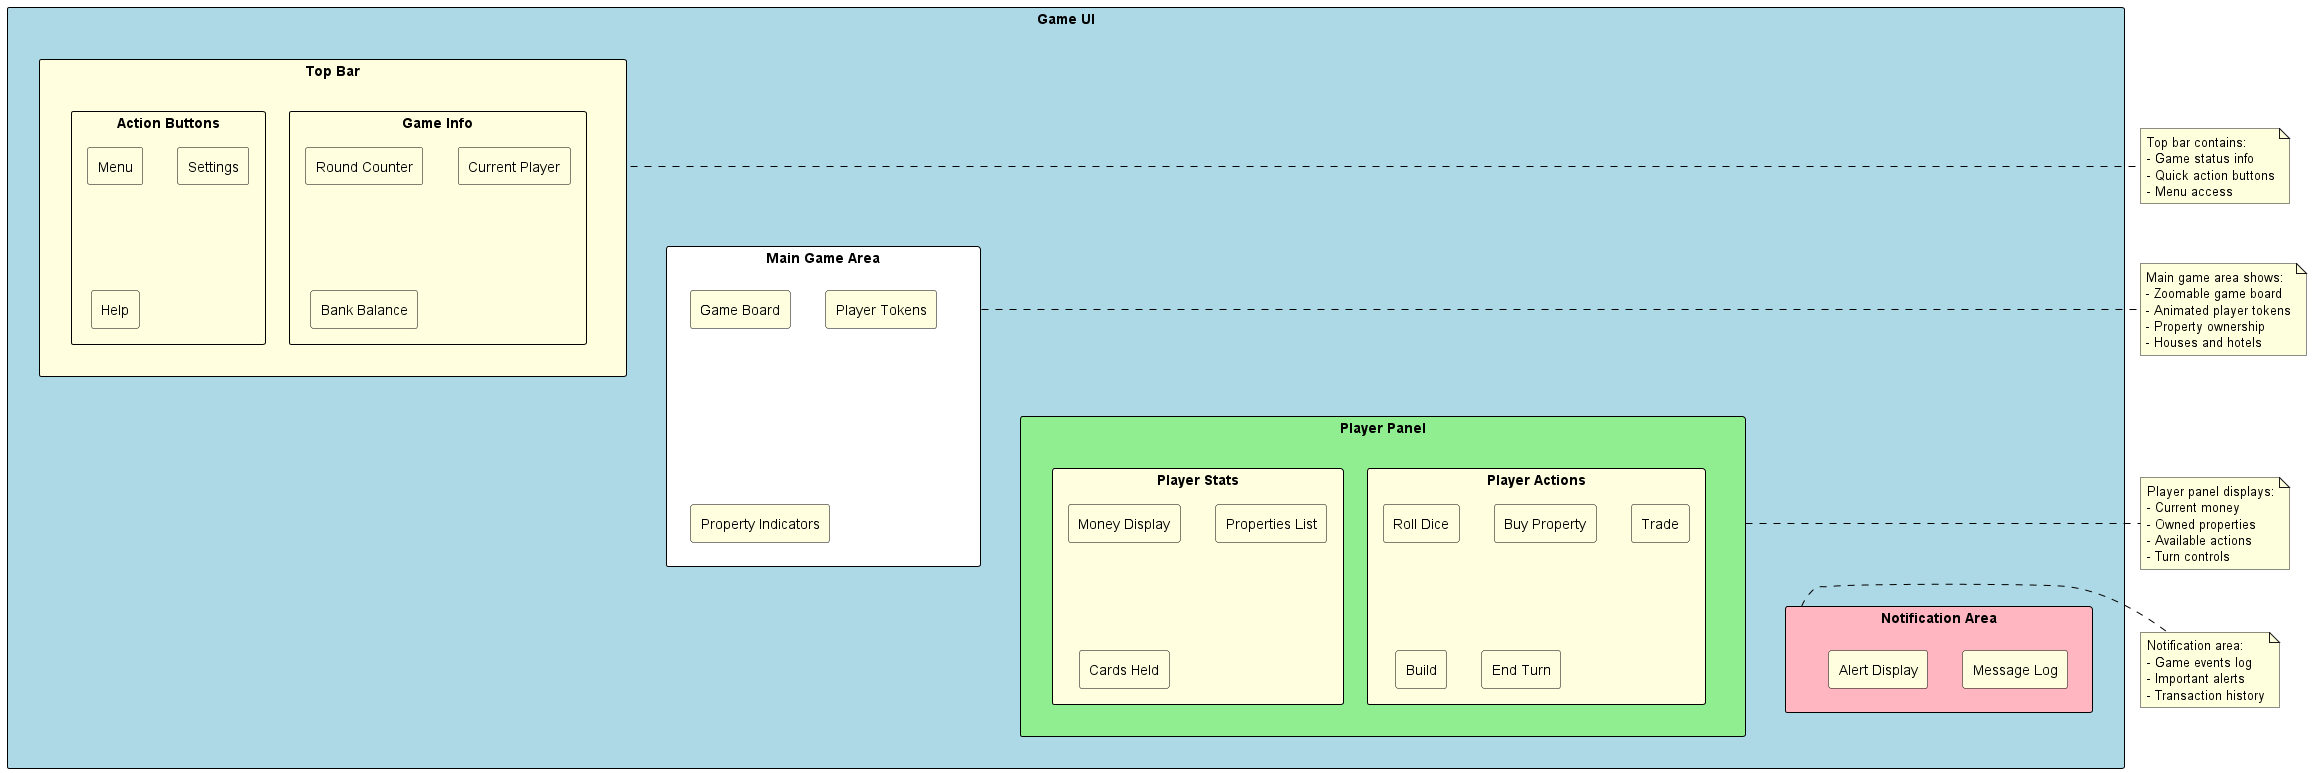

The diagram above was rendered by PlantUML. Its source (embedded in the PNG):
@startuml
skinparam backgroundColor white
skinparam rectangleBackgroundColor lightYellow
skinparam rectangleBorderColor black
skinparam arrowColor black

rectangle "Game UI" as GameUI #LightBlue {
  rectangle "Top Bar" as TopBar #LightYellow {
    rectangle "Game Info" as GameInfo {
      rectangle "Round Counter" as Round
      rectangle "Current Player" as CurrentPlayer
      rectangle "Bank Balance" as BankBalance
    }
    rectangle "Action Buttons" as ActionButtons {
      rectangle "Menu" as MenuButton
      rectangle "Settings" as SettingsButton
      rectangle "Help" as HelpButton
    }
  }

  rectangle "Main Game Area" as MainArea #White {
    rectangle "Game Board" as Board
    rectangle "Player Tokens" as Tokens
    rectangle "Property Indicators" as PropertyIndicators
  }

  rectangle "Player Panel" as PlayerPanel #LightGreen {
    rectangle "Player Stats" as PlayerStats {
      rectangle "Money Display" as Money
      rectangle "Properties List" as Properties
      rectangle "Cards Held" as Cards
    }
    rectangle "Player Actions" as PlayerActions {
      rectangle "Roll Dice" as RollDice
      rectangle "Buy Property" as BuyProperty
      rectangle "Trade" as Trade
      rectangle "Build" as Build
      rectangle "End Turn" as EndTurn
    }
  }

  rectangle "Notification Area" as Notifications #LightPink {
    rectangle "Message Log" as MessageLog
    rectangle "Alert Display" as Alerts
  }
}

TopBar -[hidden]d-> MainArea
MainArea -[hidden]d-> PlayerPanel
PlayerPanel -[hidden]d-> Notifications

note right of TopBar
Top bar contains:
- Game status info
- Quick action buttons
- Menu access
end note

note right of MainArea
Main game area shows:
- Zoomable game board
- Animated player tokens
- Property ownership
- Houses and hotels
end note

note right of PlayerPanel
Player panel displays:
- Current money
- Owned properties
- Available actions
- Turn controls
end note

note right of Notifications
Notification area:
- Game events log
- Important alerts
- Transaction history
end note
@enduml